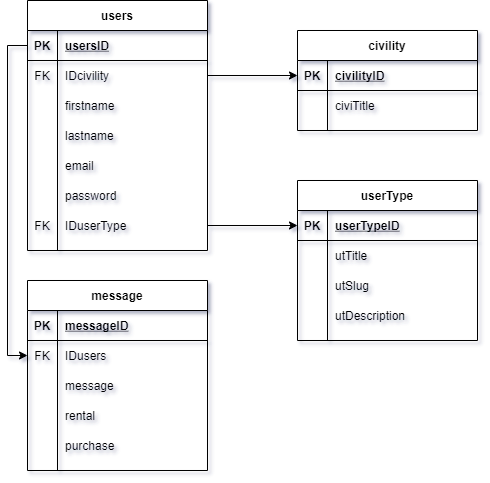

The diagram above was exported from draw.io. Its source (the exported page's mxGraphModel, read from the mxfile embedded in the PNG):
<mxGraphModel dx="905" dy="672" grid="1" gridSize="10" guides="1" tooltips="1" connect="1" arrows="1" fold="1" page="1" pageScale="1" pageWidth="827" pageHeight="1169" math="0" shadow="0">
  <root>
    <mxCell id="0" />
    <mxCell id="1" parent="0" />
    <mxCell id="CvaznLqLJQAz6ZNYl7f6-1" value="users" style="shape=table;startSize=30;container=1;collapsible=1;childLayout=tableLayout;fixedRows=1;rowLines=0;fontStyle=1;align=center;resizeLast=1;" vertex="1" parent="1">
      <mxGeometry x="180" y="120" width="180" height="250" as="geometry" />
    </mxCell>
    <mxCell id="CvaznLqLJQAz6ZNYl7f6-2" value="" style="shape=partialRectangle;collapsible=0;dropTarget=0;pointerEvents=0;fillColor=none;top=0;left=0;bottom=1;right=0;points=[[0,0.5],[1,0.5]];portConstraint=eastwest;" vertex="1" parent="CvaznLqLJQAz6ZNYl7f6-1">
      <mxGeometry y="30" width="180" height="30" as="geometry" />
    </mxCell>
    <mxCell id="CvaznLqLJQAz6ZNYl7f6-3" value="PK" style="shape=partialRectangle;connectable=0;fillColor=none;top=0;left=0;bottom=0;right=0;fontStyle=1;overflow=hidden;" vertex="1" parent="CvaznLqLJQAz6ZNYl7f6-2">
      <mxGeometry width="30" height="30" as="geometry">
        <mxRectangle width="30" height="30" as="alternateBounds" />
      </mxGeometry>
    </mxCell>
    <mxCell id="CvaznLqLJQAz6ZNYl7f6-4" value="usersID" style="shape=partialRectangle;connectable=0;fillColor=none;top=0;left=0;bottom=0;right=0;align=left;spacingLeft=6;fontStyle=5;overflow=hidden;" vertex="1" parent="CvaznLqLJQAz6ZNYl7f6-2">
      <mxGeometry x="30" width="150" height="30" as="geometry">
        <mxRectangle width="150" height="30" as="alternateBounds" />
      </mxGeometry>
    </mxCell>
    <mxCell id="CvaznLqLJQAz6ZNYl7f6-5" value="" style="shape=partialRectangle;collapsible=0;dropTarget=0;pointerEvents=0;fillColor=none;top=0;left=0;bottom=0;right=0;points=[[0,0.5],[1,0.5]];portConstraint=eastwest;" vertex="1" parent="CvaznLqLJQAz6ZNYl7f6-1">
      <mxGeometry y="60" width="180" height="30" as="geometry" />
    </mxCell>
    <mxCell id="CvaznLqLJQAz6ZNYl7f6-6" value="FK" style="shape=partialRectangle;connectable=0;fillColor=none;top=0;left=0;bottom=0;right=0;editable=1;overflow=hidden;" vertex="1" parent="CvaznLqLJQAz6ZNYl7f6-5">
      <mxGeometry width="30" height="30" as="geometry">
        <mxRectangle width="30" height="30" as="alternateBounds" />
      </mxGeometry>
    </mxCell>
    <mxCell id="CvaznLqLJQAz6ZNYl7f6-7" value="IDcivility" style="shape=partialRectangle;connectable=0;fillColor=none;top=0;left=0;bottom=0;right=0;align=left;spacingLeft=6;overflow=hidden;" vertex="1" parent="CvaznLqLJQAz6ZNYl7f6-5">
      <mxGeometry x="30" width="150" height="30" as="geometry">
        <mxRectangle width="150" height="30" as="alternateBounds" />
      </mxGeometry>
    </mxCell>
    <mxCell id="CvaznLqLJQAz6ZNYl7f6-8" value="" style="shape=partialRectangle;collapsible=0;dropTarget=0;pointerEvents=0;fillColor=none;top=0;left=0;bottom=0;right=0;points=[[0,0.5],[1,0.5]];portConstraint=eastwest;" vertex="1" parent="CvaznLqLJQAz6ZNYl7f6-1">
      <mxGeometry y="90" width="180" height="30" as="geometry" />
    </mxCell>
    <mxCell id="CvaznLqLJQAz6ZNYl7f6-9" value="" style="shape=partialRectangle;connectable=0;fillColor=none;top=0;left=0;bottom=0;right=0;editable=1;overflow=hidden;" vertex="1" parent="CvaznLqLJQAz6ZNYl7f6-8">
      <mxGeometry width="30" height="30" as="geometry">
        <mxRectangle width="30" height="30" as="alternateBounds" />
      </mxGeometry>
    </mxCell>
    <mxCell id="CvaznLqLJQAz6ZNYl7f6-10" value="firstname" style="shape=partialRectangle;connectable=0;fillColor=none;top=0;left=0;bottom=0;right=0;align=left;spacingLeft=6;overflow=hidden;" vertex="1" parent="CvaznLqLJQAz6ZNYl7f6-8">
      <mxGeometry x="30" width="150" height="30" as="geometry">
        <mxRectangle width="150" height="30" as="alternateBounds" />
      </mxGeometry>
    </mxCell>
    <mxCell id="CvaznLqLJQAz6ZNYl7f6-11" value="" style="shape=partialRectangle;collapsible=0;dropTarget=0;pointerEvents=0;fillColor=none;top=0;left=0;bottom=0;right=0;points=[[0,0.5],[1,0.5]];portConstraint=eastwest;" vertex="1" parent="CvaznLqLJQAz6ZNYl7f6-1">
      <mxGeometry y="120" width="180" height="30" as="geometry" />
    </mxCell>
    <mxCell id="CvaznLqLJQAz6ZNYl7f6-12" value="" style="shape=partialRectangle;connectable=0;fillColor=none;top=0;left=0;bottom=0;right=0;editable=1;overflow=hidden;" vertex="1" parent="CvaznLqLJQAz6ZNYl7f6-11">
      <mxGeometry width="30" height="30" as="geometry">
        <mxRectangle width="30" height="30" as="alternateBounds" />
      </mxGeometry>
    </mxCell>
    <mxCell id="CvaznLqLJQAz6ZNYl7f6-13" value="lastname" style="shape=partialRectangle;connectable=0;fillColor=none;top=0;left=0;bottom=0;right=0;align=left;spacingLeft=6;overflow=hidden;" vertex="1" parent="CvaznLqLJQAz6ZNYl7f6-11">
      <mxGeometry x="30" width="150" height="30" as="geometry">
        <mxRectangle width="150" height="30" as="alternateBounds" />
      </mxGeometry>
    </mxCell>
    <mxCell id="CvaznLqLJQAz6ZNYl7f6-14" value="" style="shape=partialRectangle;collapsible=0;dropTarget=0;pointerEvents=0;fillColor=none;top=0;left=0;bottom=0;right=0;points=[[0,0.5],[1,0.5]];portConstraint=eastwest;" vertex="1" parent="CvaznLqLJQAz6ZNYl7f6-1">
      <mxGeometry y="150" width="180" height="30" as="geometry" />
    </mxCell>
    <mxCell id="CvaznLqLJQAz6ZNYl7f6-15" value="" style="shape=partialRectangle;connectable=0;fillColor=none;top=0;left=0;bottom=0;right=0;editable=1;overflow=hidden;" vertex="1" parent="CvaznLqLJQAz6ZNYl7f6-14">
      <mxGeometry width="30" height="30" as="geometry">
        <mxRectangle width="30" height="30" as="alternateBounds" />
      </mxGeometry>
    </mxCell>
    <mxCell id="CvaznLqLJQAz6ZNYl7f6-16" value="email" style="shape=partialRectangle;connectable=0;fillColor=none;top=0;left=0;bottom=0;right=0;align=left;spacingLeft=6;overflow=hidden;" vertex="1" parent="CvaznLqLJQAz6ZNYl7f6-14">
      <mxGeometry x="30" width="150" height="30" as="geometry">
        <mxRectangle width="150" height="30" as="alternateBounds" />
      </mxGeometry>
    </mxCell>
    <mxCell id="CvaznLqLJQAz6ZNYl7f6-17" value="" style="shape=partialRectangle;collapsible=0;dropTarget=0;pointerEvents=0;fillColor=none;top=0;left=0;bottom=0;right=0;points=[[0,0.5],[1,0.5]];portConstraint=eastwest;" vertex="1" parent="CvaznLqLJQAz6ZNYl7f6-1">
      <mxGeometry y="180" width="180" height="30" as="geometry" />
    </mxCell>
    <mxCell id="CvaznLqLJQAz6ZNYl7f6-18" value="" style="shape=partialRectangle;connectable=0;fillColor=none;top=0;left=0;bottom=0;right=0;editable=1;overflow=hidden;" vertex="1" parent="CvaznLqLJQAz6ZNYl7f6-17">
      <mxGeometry width="30" height="30" as="geometry">
        <mxRectangle width="30" height="30" as="alternateBounds" />
      </mxGeometry>
    </mxCell>
    <mxCell id="CvaznLqLJQAz6ZNYl7f6-19" value="password" style="shape=partialRectangle;connectable=0;fillColor=none;top=0;left=0;bottom=0;right=0;align=left;spacingLeft=6;overflow=hidden;" vertex="1" parent="CvaznLqLJQAz6ZNYl7f6-17">
      <mxGeometry x="30" width="150" height="30" as="geometry">
        <mxRectangle width="150" height="30" as="alternateBounds" />
      </mxGeometry>
    </mxCell>
    <mxCell id="CvaznLqLJQAz6ZNYl7f6-20" value="" style="shape=partialRectangle;collapsible=0;dropTarget=0;pointerEvents=0;fillColor=none;top=0;left=0;bottom=0;right=0;points=[[0,0.5],[1,0.5]];portConstraint=eastwest;" vertex="1" parent="CvaznLqLJQAz6ZNYl7f6-1">
      <mxGeometry y="210" width="180" height="30" as="geometry" />
    </mxCell>
    <mxCell id="CvaznLqLJQAz6ZNYl7f6-21" value="FK" style="shape=partialRectangle;connectable=0;fillColor=none;top=0;left=0;bottom=0;right=0;editable=1;overflow=hidden;" vertex="1" parent="CvaznLqLJQAz6ZNYl7f6-20">
      <mxGeometry width="30" height="30" as="geometry">
        <mxRectangle width="30" height="30" as="alternateBounds" />
      </mxGeometry>
    </mxCell>
    <mxCell id="CvaznLqLJQAz6ZNYl7f6-22" value="IDuserType" style="shape=partialRectangle;connectable=0;fillColor=none;top=0;left=0;bottom=0;right=0;align=left;spacingLeft=6;overflow=hidden;" vertex="1" parent="CvaznLqLJQAz6ZNYl7f6-20">
      <mxGeometry x="30" width="150" height="30" as="geometry">
        <mxRectangle width="150" height="30" as="alternateBounds" />
      </mxGeometry>
    </mxCell>
    <mxCell id="CvaznLqLJQAz6ZNYl7f6-23" value="civility" style="shape=table;startSize=30;container=1;collapsible=1;childLayout=tableLayout;fixedRows=1;rowLines=0;fontStyle=1;align=center;resizeLast=1;" vertex="1" parent="1">
      <mxGeometry x="450" y="150" width="180" height="100" as="geometry" />
    </mxCell>
    <mxCell id="CvaznLqLJQAz6ZNYl7f6-24" value="" style="shape=partialRectangle;collapsible=0;dropTarget=0;pointerEvents=0;fillColor=none;top=0;left=0;bottom=1;right=0;points=[[0,0.5],[1,0.5]];portConstraint=eastwest;" vertex="1" parent="CvaznLqLJQAz6ZNYl7f6-23">
      <mxGeometry y="30" width="180" height="30" as="geometry" />
    </mxCell>
    <mxCell id="CvaznLqLJQAz6ZNYl7f6-25" value="PK" style="shape=partialRectangle;connectable=0;fillColor=none;top=0;left=0;bottom=0;right=0;fontStyle=1;overflow=hidden;" vertex="1" parent="CvaznLqLJQAz6ZNYl7f6-24">
      <mxGeometry width="30" height="30" as="geometry">
        <mxRectangle width="30" height="30" as="alternateBounds" />
      </mxGeometry>
    </mxCell>
    <mxCell id="CvaznLqLJQAz6ZNYl7f6-26" value="civilityID" style="shape=partialRectangle;connectable=0;fillColor=none;top=0;left=0;bottom=0;right=0;align=left;spacingLeft=6;fontStyle=5;overflow=hidden;" vertex="1" parent="CvaznLqLJQAz6ZNYl7f6-24">
      <mxGeometry x="30" width="150" height="30" as="geometry">
        <mxRectangle width="150" height="30" as="alternateBounds" />
      </mxGeometry>
    </mxCell>
    <mxCell id="CvaznLqLJQAz6ZNYl7f6-27" value="" style="shape=partialRectangle;collapsible=0;dropTarget=0;pointerEvents=0;fillColor=none;top=0;left=0;bottom=0;right=0;points=[[0,0.5],[1,0.5]];portConstraint=eastwest;" vertex="1" parent="CvaznLqLJQAz6ZNYl7f6-23">
      <mxGeometry y="60" width="180" height="30" as="geometry" />
    </mxCell>
    <mxCell id="CvaznLqLJQAz6ZNYl7f6-28" value="" style="shape=partialRectangle;connectable=0;fillColor=none;top=0;left=0;bottom=0;right=0;editable=1;overflow=hidden;" vertex="1" parent="CvaznLqLJQAz6ZNYl7f6-27">
      <mxGeometry width="30" height="30" as="geometry">
        <mxRectangle width="30" height="30" as="alternateBounds" />
      </mxGeometry>
    </mxCell>
    <mxCell id="CvaznLqLJQAz6ZNYl7f6-29" value="civiTitle" style="shape=partialRectangle;connectable=0;fillColor=none;top=0;left=0;bottom=0;right=0;align=left;spacingLeft=6;overflow=hidden;" vertex="1" parent="CvaznLqLJQAz6ZNYl7f6-27">
      <mxGeometry x="30" width="150" height="30" as="geometry">
        <mxRectangle width="150" height="30" as="alternateBounds" />
      </mxGeometry>
    </mxCell>
    <mxCell id="CvaznLqLJQAz6ZNYl7f6-37" value="userType" style="shape=table;startSize=30;container=1;collapsible=1;childLayout=tableLayout;fixedRows=1;rowLines=0;fontStyle=1;align=center;resizeLast=1;" vertex="1" parent="1">
      <mxGeometry x="450" y="300" width="180" height="160" as="geometry" />
    </mxCell>
    <mxCell id="CvaznLqLJQAz6ZNYl7f6-38" value="" style="shape=partialRectangle;collapsible=0;dropTarget=0;pointerEvents=0;fillColor=none;top=0;left=0;bottom=1;right=0;points=[[0,0.5],[1,0.5]];portConstraint=eastwest;" vertex="1" parent="CvaznLqLJQAz6ZNYl7f6-37">
      <mxGeometry y="30" width="180" height="30" as="geometry" />
    </mxCell>
    <mxCell id="CvaznLqLJQAz6ZNYl7f6-39" value="PK" style="shape=partialRectangle;connectable=0;fillColor=none;top=0;left=0;bottom=0;right=0;fontStyle=1;overflow=hidden;" vertex="1" parent="CvaznLqLJQAz6ZNYl7f6-38">
      <mxGeometry width="30" height="30" as="geometry">
        <mxRectangle width="30" height="30" as="alternateBounds" />
      </mxGeometry>
    </mxCell>
    <mxCell id="CvaznLqLJQAz6ZNYl7f6-40" value="userTypeID" style="shape=partialRectangle;connectable=0;fillColor=none;top=0;left=0;bottom=0;right=0;align=left;spacingLeft=6;fontStyle=5;overflow=hidden;" vertex="1" parent="CvaznLqLJQAz6ZNYl7f6-38">
      <mxGeometry x="30" width="150" height="30" as="geometry">
        <mxRectangle width="150" height="30" as="alternateBounds" />
      </mxGeometry>
    </mxCell>
    <mxCell id="CvaznLqLJQAz6ZNYl7f6-41" value="" style="shape=partialRectangle;collapsible=0;dropTarget=0;pointerEvents=0;fillColor=none;top=0;left=0;bottom=0;right=0;points=[[0,0.5],[1,0.5]];portConstraint=eastwest;" vertex="1" parent="CvaznLqLJQAz6ZNYl7f6-37">
      <mxGeometry y="60" width="180" height="30" as="geometry" />
    </mxCell>
    <mxCell id="CvaznLqLJQAz6ZNYl7f6-42" value="" style="shape=partialRectangle;connectable=0;fillColor=none;top=0;left=0;bottom=0;right=0;editable=1;overflow=hidden;" vertex="1" parent="CvaznLqLJQAz6ZNYl7f6-41">
      <mxGeometry width="30" height="30" as="geometry">
        <mxRectangle width="30" height="30" as="alternateBounds" />
      </mxGeometry>
    </mxCell>
    <mxCell id="CvaznLqLJQAz6ZNYl7f6-43" value="utTitle" style="shape=partialRectangle;connectable=0;fillColor=none;top=0;left=0;bottom=0;right=0;align=left;spacingLeft=6;overflow=hidden;" vertex="1" parent="CvaznLqLJQAz6ZNYl7f6-41">
      <mxGeometry x="30" width="150" height="30" as="geometry">
        <mxRectangle width="150" height="30" as="alternateBounds" />
      </mxGeometry>
    </mxCell>
    <mxCell id="CvaznLqLJQAz6ZNYl7f6-47" value="" style="shape=partialRectangle;collapsible=0;dropTarget=0;pointerEvents=0;fillColor=none;top=0;left=0;bottom=0;right=0;points=[[0,0.5],[1,0.5]];portConstraint=eastwest;" vertex="1" parent="CvaznLqLJQAz6ZNYl7f6-37">
      <mxGeometry y="90" width="180" height="30" as="geometry" />
    </mxCell>
    <mxCell id="CvaznLqLJQAz6ZNYl7f6-48" value="" style="shape=partialRectangle;connectable=0;fillColor=none;top=0;left=0;bottom=0;right=0;editable=1;overflow=hidden;" vertex="1" parent="CvaznLqLJQAz6ZNYl7f6-47">
      <mxGeometry width="30" height="30" as="geometry">
        <mxRectangle width="30" height="30" as="alternateBounds" />
      </mxGeometry>
    </mxCell>
    <mxCell id="CvaznLqLJQAz6ZNYl7f6-49" value="utSlug" style="shape=partialRectangle;connectable=0;fillColor=none;top=0;left=0;bottom=0;right=0;align=left;spacingLeft=6;overflow=hidden;" vertex="1" parent="CvaznLqLJQAz6ZNYl7f6-47">
      <mxGeometry x="30" width="150" height="30" as="geometry">
        <mxRectangle width="150" height="30" as="alternateBounds" />
      </mxGeometry>
    </mxCell>
    <mxCell id="CvaznLqLJQAz6ZNYl7f6-50" value="" style="shape=partialRectangle;collapsible=0;dropTarget=0;pointerEvents=0;fillColor=none;top=0;left=0;bottom=0;right=0;points=[[0,0.5],[1,0.5]];portConstraint=eastwest;" vertex="1" parent="CvaznLqLJQAz6ZNYl7f6-37">
      <mxGeometry y="120" width="180" height="30" as="geometry" />
    </mxCell>
    <mxCell id="CvaznLqLJQAz6ZNYl7f6-51" value="" style="shape=partialRectangle;connectable=0;fillColor=none;top=0;left=0;bottom=0;right=0;editable=1;overflow=hidden;" vertex="1" parent="CvaznLqLJQAz6ZNYl7f6-50">
      <mxGeometry width="30" height="30" as="geometry">
        <mxRectangle width="30" height="30" as="alternateBounds" />
      </mxGeometry>
    </mxCell>
    <mxCell id="CvaznLqLJQAz6ZNYl7f6-52" value="utDescription" style="shape=partialRectangle;connectable=0;fillColor=none;top=0;left=0;bottom=0;right=0;align=left;spacingLeft=6;overflow=hidden;" vertex="1" parent="CvaznLqLJQAz6ZNYl7f6-50">
      <mxGeometry x="30" width="150" height="30" as="geometry">
        <mxRectangle width="150" height="30" as="alternateBounds" />
      </mxGeometry>
    </mxCell>
    <mxCell id="CvaznLqLJQAz6ZNYl7f6-54" value="message" style="shape=table;startSize=30;container=1;collapsible=1;childLayout=tableLayout;fixedRows=1;rowLines=0;fontStyle=1;align=center;resizeLast=1;" vertex="1" parent="1">
      <mxGeometry x="180" y="400" width="180" height="190" as="geometry" />
    </mxCell>
    <mxCell id="CvaznLqLJQAz6ZNYl7f6-55" value="" style="shape=partialRectangle;collapsible=0;dropTarget=0;pointerEvents=0;fillColor=none;top=0;left=0;bottom=1;right=0;points=[[0,0.5],[1,0.5]];portConstraint=eastwest;" vertex="1" parent="CvaznLqLJQAz6ZNYl7f6-54">
      <mxGeometry y="30" width="180" height="30" as="geometry" />
    </mxCell>
    <mxCell id="CvaznLqLJQAz6ZNYl7f6-56" value="PK" style="shape=partialRectangle;connectable=0;fillColor=none;top=0;left=0;bottom=0;right=0;fontStyle=1;overflow=hidden;" vertex="1" parent="CvaznLqLJQAz6ZNYl7f6-55">
      <mxGeometry width="30" height="30" as="geometry">
        <mxRectangle width="30" height="30" as="alternateBounds" />
      </mxGeometry>
    </mxCell>
    <mxCell id="CvaznLqLJQAz6ZNYl7f6-57" value="messageID" style="shape=partialRectangle;connectable=0;fillColor=none;top=0;left=0;bottom=0;right=0;align=left;spacingLeft=6;fontStyle=5;overflow=hidden;" vertex="1" parent="CvaznLqLJQAz6ZNYl7f6-55">
      <mxGeometry x="30" width="150" height="30" as="geometry">
        <mxRectangle width="150" height="30" as="alternateBounds" />
      </mxGeometry>
    </mxCell>
    <mxCell id="CvaznLqLJQAz6ZNYl7f6-58" value="" style="shape=partialRectangle;collapsible=0;dropTarget=0;pointerEvents=0;fillColor=none;top=0;left=0;bottom=0;right=0;points=[[0,0.5],[1,0.5]];portConstraint=eastwest;" vertex="1" parent="CvaznLqLJQAz6ZNYl7f6-54">
      <mxGeometry y="60" width="180" height="30" as="geometry" />
    </mxCell>
    <mxCell id="CvaznLqLJQAz6ZNYl7f6-59" value="FK" style="shape=partialRectangle;connectable=0;fillColor=none;top=0;left=0;bottom=0;right=0;editable=1;overflow=hidden;" vertex="1" parent="CvaznLqLJQAz6ZNYl7f6-58">
      <mxGeometry width="30" height="30" as="geometry">
        <mxRectangle width="30" height="30" as="alternateBounds" />
      </mxGeometry>
    </mxCell>
    <mxCell id="CvaznLqLJQAz6ZNYl7f6-60" value="IDusers" style="shape=partialRectangle;connectable=0;fillColor=none;top=0;left=0;bottom=0;right=0;align=left;spacingLeft=6;overflow=hidden;" vertex="1" parent="CvaznLqLJQAz6ZNYl7f6-58">
      <mxGeometry x="30" width="150" height="30" as="geometry">
        <mxRectangle width="150" height="30" as="alternateBounds" />
      </mxGeometry>
    </mxCell>
    <mxCell id="CvaznLqLJQAz6ZNYl7f6-61" value="" style="shape=partialRectangle;collapsible=0;dropTarget=0;pointerEvents=0;fillColor=none;top=0;left=0;bottom=0;right=0;points=[[0,0.5],[1,0.5]];portConstraint=eastwest;" vertex="1" parent="CvaznLqLJQAz6ZNYl7f6-54">
      <mxGeometry y="90" width="180" height="30" as="geometry" />
    </mxCell>
    <mxCell id="CvaznLqLJQAz6ZNYl7f6-62" value="" style="shape=partialRectangle;connectable=0;fillColor=none;top=0;left=0;bottom=0;right=0;editable=1;overflow=hidden;" vertex="1" parent="CvaznLqLJQAz6ZNYl7f6-61">
      <mxGeometry width="30" height="30" as="geometry">
        <mxRectangle width="30" height="30" as="alternateBounds" />
      </mxGeometry>
    </mxCell>
    <mxCell id="CvaznLqLJQAz6ZNYl7f6-63" value="message" style="shape=partialRectangle;connectable=0;fillColor=none;top=0;left=0;bottom=0;right=0;align=left;spacingLeft=6;overflow=hidden;" vertex="1" parent="CvaznLqLJQAz6ZNYl7f6-61">
      <mxGeometry x="30" width="150" height="30" as="geometry">
        <mxRectangle width="150" height="30" as="alternateBounds" />
      </mxGeometry>
    </mxCell>
    <mxCell id="CvaznLqLJQAz6ZNYl7f6-68" value="" style="shape=partialRectangle;collapsible=0;dropTarget=0;pointerEvents=0;fillColor=none;top=0;left=0;bottom=0;right=0;points=[[0,0.5],[1,0.5]];portConstraint=eastwest;" vertex="1" parent="CvaznLqLJQAz6ZNYl7f6-54">
      <mxGeometry y="120" width="180" height="30" as="geometry" />
    </mxCell>
    <mxCell id="CvaznLqLJQAz6ZNYl7f6-69" value="" style="shape=partialRectangle;connectable=0;fillColor=none;top=0;left=0;bottom=0;right=0;editable=1;overflow=hidden;" vertex="1" parent="CvaznLqLJQAz6ZNYl7f6-68">
      <mxGeometry width="30" height="30" as="geometry">
        <mxRectangle width="30" height="30" as="alternateBounds" />
      </mxGeometry>
    </mxCell>
    <mxCell id="CvaznLqLJQAz6ZNYl7f6-70" value="rental" style="shape=partialRectangle;connectable=0;fillColor=none;top=0;left=0;bottom=0;right=0;align=left;spacingLeft=6;overflow=hidden;" vertex="1" parent="CvaznLqLJQAz6ZNYl7f6-68">
      <mxGeometry x="30" width="150" height="30" as="geometry">
        <mxRectangle width="150" height="30" as="alternateBounds" />
      </mxGeometry>
    </mxCell>
    <mxCell id="CvaznLqLJQAz6ZNYl7f6-64" value="" style="shape=partialRectangle;collapsible=0;dropTarget=0;pointerEvents=0;fillColor=none;top=0;left=0;bottom=0;right=0;points=[[0,0.5],[1,0.5]];portConstraint=eastwest;" vertex="1" parent="CvaznLqLJQAz6ZNYl7f6-54">
      <mxGeometry y="150" width="180" height="30" as="geometry" />
    </mxCell>
    <mxCell id="CvaznLqLJQAz6ZNYl7f6-65" value="" style="shape=partialRectangle;connectable=0;fillColor=none;top=0;left=0;bottom=0;right=0;editable=1;overflow=hidden;" vertex="1" parent="CvaznLqLJQAz6ZNYl7f6-64">
      <mxGeometry width="30" height="30" as="geometry">
        <mxRectangle width="30" height="30" as="alternateBounds" />
      </mxGeometry>
    </mxCell>
    <mxCell id="CvaznLqLJQAz6ZNYl7f6-66" value="purchase" style="shape=partialRectangle;connectable=0;fillColor=none;top=0;left=0;bottom=0;right=0;align=left;spacingLeft=6;overflow=hidden;" vertex="1" parent="CvaznLqLJQAz6ZNYl7f6-64">
      <mxGeometry x="30" width="150" height="30" as="geometry">
        <mxRectangle width="150" height="30" as="alternateBounds" />
      </mxGeometry>
    </mxCell>
    <mxCell id="CvaznLqLJQAz6ZNYl7f6-71" style="edgeStyle=orthogonalEdgeStyle;rounded=0;orthogonalLoop=1;jettySize=auto;html=1;exitX=1;exitY=0.5;exitDx=0;exitDy=0;entryX=0;entryY=0.5;entryDx=0;entryDy=0;" edge="1" parent="1" source="CvaznLqLJQAz6ZNYl7f6-20" target="CvaznLqLJQAz6ZNYl7f6-38">
      <mxGeometry relative="1" as="geometry" />
    </mxCell>
    <mxCell id="CvaznLqLJQAz6ZNYl7f6-72" style="edgeStyle=orthogonalEdgeStyle;rounded=0;orthogonalLoop=1;jettySize=auto;html=1;exitX=1;exitY=0.5;exitDx=0;exitDy=0;entryX=0;entryY=0.5;entryDx=0;entryDy=0;" edge="1" parent="1" source="CvaznLqLJQAz6ZNYl7f6-5" target="CvaznLqLJQAz6ZNYl7f6-24">
      <mxGeometry relative="1" as="geometry" />
    </mxCell>
    <mxCell id="CvaznLqLJQAz6ZNYl7f6-73" style="edgeStyle=orthogonalEdgeStyle;rounded=0;orthogonalLoop=1;jettySize=auto;html=1;exitX=0;exitY=0.5;exitDx=0;exitDy=0;entryX=0;entryY=0.5;entryDx=0;entryDy=0;" edge="1" parent="1" source="CvaznLqLJQAz6ZNYl7f6-2" target="CvaznLqLJQAz6ZNYl7f6-58">
      <mxGeometry relative="1" as="geometry" />
    </mxCell>
  </root>
</mxGraphModel>